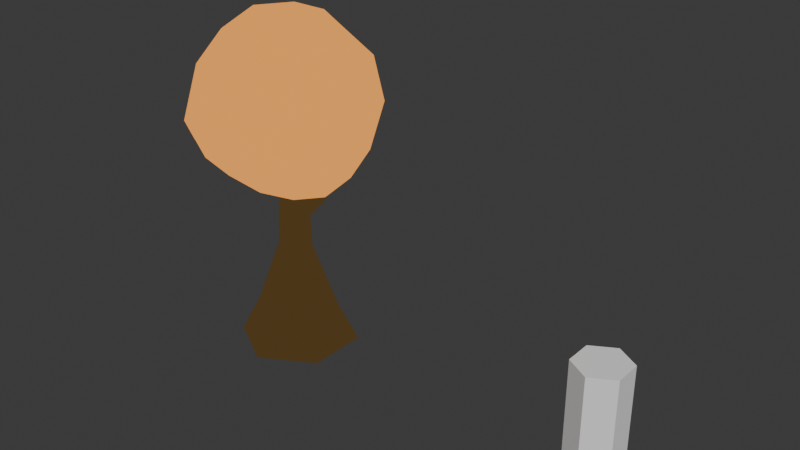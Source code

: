 # Source: yellow_tree.blend  (saved by Blender 5.1.30; exported with 4.5.12 LTS)
import bpy
from mathutils import Matrix  # noqa: F401  (used for matrix-valued properties, if any)

bpy.ops.wm.read_factory_settings(use_empty=True)
scene = bpy.context.scene
scene.name = 'Scene'

# ---- collections
col_collection = bpy.data.collections.new('Collection'); scene.collection.children.link(col_collection)

# ---- materials (node trees are filled in below, after node groups)
mat_material_001 = bpy.data.materials.new('Material.001')
mat_material_002 = bpy.data.materials.new('Material.002')

# ---- material node trees
mat_material_001.use_nodes = True; mat_material_001.node_tree.nodes.clear()
_N = mat_material_001.node_tree.nodes; _L = mat_material_001.node_tree.links
n0 = _N.new('ShaderNodeOutputMaterial'); n0.name = 'Material Output'; n0.location = (200, 100)
n1 = _N.new('ShaderNodeEmission'); n1.name = 'Emission'; n1.location = (-200, 100)
n1.inputs[0].default_value = (0.9911, 0.3813, 0.07619, 1.0)
_L.new(n1.outputs[0], n0.inputs[0])
n0.is_active_output = True
mat_material_002.use_nodes = True; mat_material_002.node_tree.nodes.clear()
_N = mat_material_002.node_tree.nodes; _L = mat_material_002.node_tree.links
n0 = _N.new('ShaderNodeOutputMaterial'); n0.name = 'Material Output'; n0.location = (200, 100)
n1 = _N.new('ShaderNodeEmission'); n1.name = 'Emission'; n1.location = (-200, 100)
n1.inputs[0].default_value = (0.08022, 0.04666, 0.01521, 1.0)
_L.new(n1.outputs[0], n0.inputs[0])
n0.is_active_output = True

# ---- world
world_world = bpy.data.worlds.new('World'); scene.world = world_world
world_world.use_nodes = True; world_world.node_tree.nodes.clear()
_N = world_world.node_tree.nodes; _L = world_world.node_tree.links
n0 = _N.new('ShaderNodeOutputWorld'); n0.name = 'World Output'; n0.location = (200, 100)
n1 = _N.new('ShaderNodeBackground'); n1.name = 'Background'; n1.location = (-200, 100)
n1.inputs[0].default_value = (0.05088, 0.05088, 0.05088, 1.0)
_L.new(n1.outputs[0], n0.inputs[0])
n0.is_active_output = True
world_world.color = (0.05088, 0.05088, 0.05088)
world_world.sun_shadow_jitter_overblur = 0.0

# ---- meshes
me_cylinder = bpy.data.meshes.new('Cylinder')
me_cylinder.from_pydata([(0.0, 0.5, -1.0), (0.0, 0.5, 1.0), (0.433, 0.25, -1.0), (0.433, 0.25, 1.0), (0.433, -0.25, -1.0), (0.433, -0.25, 1.0), (0.0, -0.5, -1.0), (0.0, -0.5, 1.0), (-0.433, -0.25, -1.0), (-0.433, -0.25, 1.0), (-0.433, 0.25, -1.0), (-0.433, 0.25, 1.0)], [], [(0, 1, 3, 2), (2, 3, 5, 4), (4, 5, 7, 6), (6, 7, 9, 8), (3, 1, 11, 9, 7, 5), (8, 9, 11, 10), (10, 11, 1, 0), (0, 2, 4, 6, 8, 10)])
_uv = me_cylinder.uv_layers.new(name='UVMap')
_uv.uv.foreach_set('vector', [1.0, 0.5, 1.0, 1.0, 0.8333, 1.0, 0.8333, 0.5, 0.8333, 0.5, 0.8333, 1.0, 0.6667, 1.0, 0.6667, 0.5, 0.6667, 0.5, 0.6667, 1.0, 0.5, 1.0, 0.5, 0.5, 0.5, 0.5, 0.5, 1.0, 0.3333, 1.0, 0.3333, 0.5, 0.4578, 0.37, 0.25, 0.49, 0.04215, 0.37, 0.04215, 0.13, 0.25, 0.01, 0.4578, 0.13, 0.3333, 0.5, 0.3333, 1.0, 0.1667, 1.0, 0.1667, 0.5, 0.1667, 0.5, 0.1667, 1.0, -8.941e-08, 1.0, -8.941e-08, 0.5, 0.75, 0.49, 0.9578, 0.37, 0.9578, 0.13, 0.75, 0.01, 0.5422, 0.13, 0.5422, 0.37])
me_cylinder.update()
me_cylinder_001 = bpy.data.meshes.new('Cylinder.001')
me_cylinder_001.from_pydata([(0.09763, -0.2001, 5.631), (0.05444, 1.488, 4.812), (-0.0128, 1.357, 3.063), (-0.0152, -0.0438, 2.248), (0.6394, 0.5583, 5.373), (1.071, 0.9781, 4.778), (1.156, 1.152, 3.922), (0.9418, 1.003, 3.003), (0.519, 0.5415, 2.38), (0.9711, -0.06316, 5.376), (1.632, -0.04043, 4.835), (1.688, 0.02878, 3.865), (1.287, 0.1018, 2.868), (0.7357, 0.02968, 2.357), (0.8315, -0.8005, 5.255), (1.065, -1.006, 4.768), (1.219, -1.374, 3.88), (0.9434, -0.9521, 3.031), (0.5387, -0.551, 2.458), (0.1446, -1.073, 5.462), (-0.003306, -1.473, 4.756), (-0.3551, -1.843, 3.759), (-0.07353, -1.42, 3.046), (0.0008793, -0.8137, 2.529), (-0.4732, -1.002, 5.406), (-0.957, -1.187, 4.75), (-1.262, -1.305, 3.694), (-1.043, -1.091, 2.991), (-0.5609, -0.5967, 2.514), (-0.6145, -0.1457, 5.577), (-1.244, -0.06916, 4.855), (-1.749, -0.2222, 3.87), (-1.36, -0.07684, 3.074), (-0.7907, -0.047, 2.489), (-0.4391, 0.646, 5.493), (-0.8122, 1.204, 4.911), (-1.15, 1.463, 3.915), (-0.9606, 0.941, 3.079), (-0.5765, 0.4995, 2.441), (0.05071, 0.8694, 5.402), (0.01852, 1.643, 3.955), (-0.02678, 0.7276, 2.415)], [], [(1, 39, 4, 5), (41, 2, 7, 8), (40, 1, 5, 6), (39, 0, 4), (3, 41, 8), (2, 40, 6, 7), (8, 7, 12, 13), (6, 5, 10, 11), (4, 0, 9), (3, 8, 13), (7, 6, 11, 12), (5, 4, 9, 10), (13, 12, 17, 18), (11, 10, 15, 16), (9, 0, 14), (3, 13, 18), (12, 11, 16, 17), (10, 9, 14, 15), (16, 15, 20, 21), (14, 0, 19), (3, 18, 23), (17, 16, 21, 22), (15, 14, 19, 20), (18, 17, 22, 23), (19, 0, 24), (3, 23, 28), (22, 21, 26, 27), (20, 19, 24, 25), (23, 22, 27, 28), (21, 20, 25, 26), (3, 28, 33), (27, 26, 31, 32), (25, 24, 29, 30), (28, 27, 32, 33), (26, 25, 30, 31), (24, 0, 29), (3, 33, 38), (32, 31, 36, 37), (30, 29, 34, 35), (33, 32, 37, 38), (31, 30, 35, 36), (29, 0, 34), (3, 38, 41), (37, 36, 40, 2), (35, 34, 39, 1), (38, 37, 2, 41), (36, 35, 1, 40), (34, 0, 39)])
_uv = me_cylinder_001.uv_layers.new(name='UVMap')
_uv.uv.foreach_set('vector', [0.75, 0.6667, 0.75, 0.8333, 0.625, 0.8333, 0.625, 0.6667, 0.75, 0.1667, 0.75, 0.3333, 0.625, 0.3333, 0.625, 0.1667, 0.75, 0.5, 0.75, 0.6667, 0.625, 0.6667, 0.625, 0.5, 0.75, 0.8333, 0.6875, 1.0, 0.625, 0.8333, 0.6875, 0.0, 0.75, 0.1667, 0.625, 0.1667, 0.75, 0.3333, 0.75, 0.5, 0.625, 0.5, 0.625, 0.3333, 0.625, 0.1667, 0.625, 0.3333, 0.5, 0.3333, 0.5, 0.1667, 0.625, 0.5, 0.625, 0.6667, 0.5, 0.6667, 0.5, 0.5, 0.625, 0.8333, 0.5625, 1.0, 0.5, 0.8333, 0.5625, 0.0, 0.625, 0.1667, 0.5, 0.1667, 0.625, 0.3333, 0.625, 0.5, 0.5, 0.5, 0.5, 0.3333, 0.625, 0.6667, 0.625, 0.8333, 0.5, 0.8333, 0.5, 0.6667, 0.5, 0.1667, 0.5, 0.3333, 0.375, 0.3333, 0.375, 0.1667, 0.5, 0.5, 0.5, 0.6667, 0.375, 0.6667, 0.375, 0.5, 0.5, 0.8333, 0.4375, 1.0, 0.375, 0.8333, 0.4375, 0.0, 0.5, 0.1667, 0.375, 0.1667, 0.5, 0.3333, 0.5, 0.5, 0.375, 0.5, 0.375, 0.3333, 0.5, 0.6667, 0.5, 0.8333, 0.375, 0.8333, 0.375, 0.6667, 0.375, 0.5, 0.375, 0.6667, 0.25, 0.6667, 0.25, 0.5, 0.375, 0.8333, 0.3125, 1.0, 0.25, 0.8333, 0.3125, 0.0, 0.375, 0.1667, 0.25, 0.1667, 0.375, 0.3333, 0.375, 0.5, 0.25, 0.5, 0.25, 0.3333, 0.375, 0.6667, 0.375, 0.8333, 0.25, 0.8333, 0.25, 0.6667, 0.375, 0.1667, 0.375, 0.3333, 0.25, 0.3333, 0.25, 0.1667, 0.25, 0.8333, 0.1875, 1.0, 0.125, 0.8333, 0.1875, 0.0, 0.25, 0.1667, 0.125, 0.1667, 0.25, 0.3333, 0.25, 0.5, 0.125, 0.5, 0.125, 0.3333, 0.25, 0.6667, 0.25, 0.8333, 0.125, 0.8333, 0.125, 0.6667, 0.25, 0.1667, 0.25, 0.3333, 0.125, 0.3333, 0.125, 0.1667, 0.25, 0.5, 0.25, 0.6667, 0.125, 0.6667, 0.125, 0.5, 0.0625, 0.0, 0.125, 0.1667, 0.0, 0.1667, 0.125, 0.3333, 0.125, 0.5, 0.0, 0.5, 0.0, 0.3333, 0.125, 0.6667, 0.125, 0.8333, 0.0, 0.8333, 0.0, 0.6667, 0.125, 0.1667, 0.125, 0.3333, 0.0, 0.3333, 0.0, 0.1667, 0.125, 0.5, 0.125, 0.6667, 0.0, 0.6667, 0.0, 0.5, 0.125, 0.8333, 0.0625, 1.0, 0.0, 0.8333, 0.9375, 0.0, 1.0, 0.1667, 0.875, 0.1667, 1.0, 0.3333, 1.0, 0.5, 0.875, 0.5, 0.875, 0.3333, 1.0, 0.6667, 1.0, 0.8333, 0.875, 0.8333, 0.875, 0.6667, 1.0, 0.1667, 1.0, 0.3333, 0.875, 0.3333, 0.875, 0.1667, 1.0, 0.5, 1.0, 0.6667, 0.875, 0.6667, 0.875, 0.5, 1.0, 0.8333, 0.9375, 1.0, 0.875, 0.8333, 0.8125, 0.0, 0.875, 0.1667, 0.75, 0.1667, 0.875, 0.3333, 0.875, 0.5, 0.75, 0.5, 0.75, 0.3333, 0.875, 0.6667, 0.875, 0.8333, 0.75, 0.8333, 0.75, 0.6667, 0.875, 0.1667, 0.875, 0.3333, 0.75, 0.3333, 0.75, 0.1667, 0.875, 0.5, 0.875, 0.6667, 0.75, 0.6667, 0.75, 0.5, 0.875, 0.8333, 0.8125, 1.0, 0.75, 0.8333])
me_cylinder_001.materials.append(mat_material_001)
me_cylinder_001.update()
me_cylinder_002 = bpy.data.meshes.new('Cylinder.002')
me_cylinder_002.from_pydata([(-0.01183, 1.125, -0.7165), (-0.01183, 0.77, -0.03928), (0.9625, 0.5625, -0.7165), (0.655, 0.385, -0.03928), (0.9625, -0.5625, -0.7165), (0.655, -0.385, -0.03928), (-0.01183, -1.125, -0.7165), (-0.01183, -0.77, -0.03928), (-0.9861, -0.5625, -0.7165), (-0.6787, -0.385, -0.03928), (-0.9861, 0.5625, -0.7165), (-0.6787, 0.385, -0.03928), (-0.1881, 0.4825, 1.101), (0.08423, 0.3219, 1.084), (0.0861, 0.002731, 1.081), (-0.1906, -0.1563, 1.083), (-0.4676, 0.00346, 1.082), (-0.4668, 0.3225, 1.083), (0.01856, 0.2713, 2.063), (0.1781, 0.1316, 2.129), (0.2366, -0.2192, 2.231), (0.05499, -0.3709, 2.262), (-0.1401, -0.2332, 2.251), (-0.1197, 0.1172, 2.151), (-0.1409, 0.1336, 3.257), (0.004881, 0.05679, 3.244), (0.005611, -0.121, 3.254), (-0.1464, -0.2279, 3.266), (-0.296, -0.1502, 3.268), (-0.2903, 0.03371, 3.268), (0.1203, 0.2614, 1.714), (0.1638, -0.115, 1.663), (-0.3029, -0.1222, 1.674), (-0.2405, 0.2543, 1.728), (-0.06779, -0.2636, 1.672), (-0.06031, 0.4119, 1.718), (0.02164, 0.6008, 2.101), (0.1274, 0.564, 2.084), (-0.08938, 0.5516, 2.106), (0.07575, 0.7201, 1.841), (-0.1872, 0.7144, 1.861), (-0.05268, 0.7739, 1.865), (0.06307, 0.8513, 2.348), (0.09361, 0.8444, 2.329), (0.02975, 0.8353, 2.34), (0.06927, 0.9471, 2.306), (-0.008339, 0.94, 2.32), (0.0323, 0.9581, 2.334), (0.1585, 0.7979, 2.789), (0.1872, 0.8005, 2.767), (0.124, 0.7879, 2.778), (0.1654, 0.8963, 2.786), (0.08879, 0.8838, 2.802), (0.1309, 0.8941, 2.816)], [], [(0, 1, 3, 2), (2, 3, 5, 4), (4, 5, 7, 6), (6, 7, 9, 8), (7, 5, 14, 15), (8, 9, 11, 10), (10, 11, 1, 0), (0, 2, 4, 6, 8, 10), (31, 30, 19, 20), (1, 11, 17, 12), (9, 7, 15, 16), (5, 3, 13, 14), (11, 9, 16, 17), (3, 1, 12, 13), (19, 18, 24, 25), (33, 32, 22, 23), (34, 31, 20, 21), (19, 30, 39, 37), (30, 35, 41, 39), (32, 34, 21, 22), (25, 24, 29, 28, 27, 26), (18, 23, 29, 24), (22, 21, 27, 28), (20, 19, 25, 26), (23, 22, 28, 29), (21, 20, 26, 27), (16, 15, 34, 32), (12, 17, 33, 35), (13, 12, 35, 30), (15, 14, 31, 34), (17, 16, 32, 33), (14, 13, 30, 31), (38, 36, 42, 44), (41, 40, 46, 47), (18, 19, 37, 36), (35, 33, 40, 41), (23, 18, 36, 38), (33, 23, 38, 40), (46, 44, 50, 52), (45, 47, 53, 51), (39, 41, 47, 45), (40, 38, 44, 46), (37, 39, 45, 43), (36, 37, 43, 42), (51, 53, 48, 49), (53, 52, 50, 48), (43, 45, 51, 49), (42, 43, 49, 48), (47, 46, 52, 53), (44, 42, 48, 50)])
_uv = me_cylinder_002.uv_layers.new(name='UVMap')
_uv.uv.foreach_set('vector', [1.0, 0.5, 1.0, 1.0, 0.8333, 1.0, 0.8333, 0.5, 0.8333, 0.5, 0.8333, 1.0, 0.6667, 1.0, 0.6667, 0.5, 0.6667, 0.5, 0.6667, 1.0, 0.5, 1.0, 0.5, 0.5, 0.5, 0.5, 0.5, 1.0, 0.3333, 1.0, 0.3333, 0.5, 0.5, 1.0, 0.6667, 1.0, 0.6667, 1.0, 0.5, 1.0, 0.3333, 0.5, 0.3333, 1.0, 0.1667, 1.0, 0.1667, 0.5, 0.1667, 0.5, 0.1667, 1.0, -8.941e-08, 1.0, -8.941e-08, 0.5, 0.75, 0.49, 0.9578, 0.37, 0.9578, 0.13, 0.75, 0.01, 0.5422, 0.13, 0.5422, 0.37, 0.6667, 1.0, 0.8333, 1.0, 0.8333, 1.0, 0.6667, 1.0, -8.941e-08, 1.0, 0.1667, 1.0, 0.1667, 1.0, -8.941e-08, 1.0, 0.3333, 1.0, 0.5, 1.0, 0.5, 1.0, 0.3333, 1.0, 0.6667, 1.0, 0.8333, 1.0, 0.8333, 1.0, 0.6667, 1.0, 0.1667, 1.0, 0.3333, 1.0, 0.3333, 1.0, 0.1667, 1.0, 0.8333, 1.0, 1.0, 1.0, 1.0, 1.0, 0.8333, 1.0, 0.8333, 1.0, 1.0, 1.0, 1.0, 1.0, 0.8333, 1.0, 0.1667, 1.0, 0.3333, 1.0, 0.3333, 1.0, 0.1667, 1.0, 0.5, 1.0, 0.6667, 1.0, 0.6667, 1.0, 0.5, 1.0, 0.8333, 1.0, 0.8333, 1.0, 0.8333, 1.0, 0.8333, 1.0, 0.8333, 1.0, 1.0, 1.0, 1.0, 1.0, 0.8333, 1.0, 0.3333, 1.0, 0.5, 1.0, 0.5, 1.0, 0.3333, 1.0, 0.4578, 0.37, 0.25, 0.49, 0.04215, 0.37, 0.04215, 0.13, 0.25, 0.01, 0.4578, 0.13, -8.941e-08, 1.0, 0.1667, 1.0, 0.1667, 1.0, -8.941e-08, 1.0, 0.3333, 1.0, 0.5, 1.0, 0.5, 1.0, 0.3333, 1.0, 0.6667, 1.0, 0.8333, 1.0, 0.8333, 1.0, 0.6667, 1.0, 0.1667, 1.0, 0.3333, 1.0, 0.3333, 1.0, 0.1667, 1.0, 0.5, 1.0, 0.6667, 1.0, 0.6667, 1.0, 0.5, 1.0, 0.3333, 1.0, 0.5, 1.0, 0.5, 1.0, 0.3333, 1.0, -8.941e-08, 1.0, 0.1667, 1.0, 0.1667, 1.0, -8.941e-08, 1.0, 0.8333, 1.0, 1.0, 1.0, 1.0, 1.0, 0.8333, 1.0, 0.5, 1.0, 0.6667, 1.0, 0.6667, 1.0, 0.5, 1.0, 0.1667, 1.0, 0.3333, 1.0, 0.3333, 1.0, 0.1667, 1.0, 0.6667, 1.0, 0.8333, 1.0, 0.8333, 1.0, 0.6667, 1.0, 0.1667, 1.0, -8.941e-08, 1.0, -8.941e-08, 1.0, 0.1667, 1.0, -8.941e-08, 1.0, 0.1667, 1.0, 0.1667, 1.0, -8.941e-08, 1.0, 1.0, 1.0, 0.8333, 1.0, 0.8333, 1.0, 1.0, 1.0, -8.941e-08, 1.0, 0.1667, 1.0, 0.1667, 1.0, -8.941e-08, 1.0, 0.1667, 1.0, -8.941e-08, 1.0, -8.941e-08, 1.0, 0.1667, 1.0, 0.1667, 1.0, 0.1667, 1.0, 0.1667, 1.0, 0.1667, 1.0, 0.1667, 1.0, 0.1667, 1.0, 0.1667, 1.0, 0.1667, 1.0, 0.8333, 1.0, 1.0, 1.0, 1.0, 1.0, 0.8333, 1.0, 0.8333, 1.0, 1.0, 1.0, 1.0, 1.0, 0.8333, 1.0, 0.1667, 1.0, 0.1667, 1.0, 0.1667, 1.0, 0.1667, 1.0, 0.8333, 1.0, 0.8333, 1.0, 0.8333, 1.0, 0.8333, 1.0, 1.0, 1.0, 0.8333, 1.0, 0.8333, 1.0, 1.0, 1.0, 0.8333, 1.0, 1.0, 1.0, 1.0, 1.0, 0.8333, 1.0, -8.941e-08, 1.0, 0.1667, 1.0, 0.1667, 1.0, -8.941e-08, 1.0, 0.8333, 1.0, 0.8333, 1.0, 0.8333, 1.0, 0.8333, 1.0, 1.0, 1.0, 0.8333, 1.0, 0.8333, 1.0, 1.0, 1.0, -8.941e-08, 1.0, 0.1667, 1.0, 0.1667, 1.0, -8.941e-08, 1.0, 0.1667, 1.0, -8.941e-08, 1.0, -8.941e-08, 1.0, 0.1667, 1.0])
me_cylinder_002.materials.append(mat_material_002)
me_cylinder_002.update()

# ---- objects
ob_cylinder = bpy.data.objects.new('Cylinder', me_cylinder)
ob_leaves = bpy.data.objects.new('leaves', me_cylinder_001)
ob_trunk = bpy.data.objects.new('trunk', me_cylinder_002)
ob_empty = bpy.data.objects.new('Empty', None)

# ---- transforms, parenting, visibility, modifiers, constraints
ob_cylinder.location = (6.409, 0.0, 0.9939)
ob_leaves.location = (0.0, 0.0, 0.6192)
ob_trunk.location = (0.0, 0.0, 0.6192)
ob_empty.location = (-2.947, 0.0, 0.0)
ob_empty.rotation_euler = (1.222, -7.395e-07, 1.641)
ob_empty.empty_display_type = 'IMAGE'
ob_empty.empty_display_size = 5.0

# ---- collection membership
col_collection.objects.link(ob_cylinder)
col_collection.objects.link(ob_leaves)
col_collection.objects.link(ob_trunk)
col_collection.objects.link(ob_empty)

# ---- scene / render settings (as saved in the file)
scene.frame_start = 1; scene.frame_end = 250; scene.frame_set(1)
scene.render.engine = 'CYCLES'
scene.render.bake_bias = 0.0
scene.render.bake_samples = 0
scene.cycles.denoising_use_gpu = True
scene.cycles.samples = 256
scene.cycles.sampling_pattern = 'TABULATED_SOBOL'
scene.eevee.use_volume_custom_range = False
scene.eevee.use_raytracing = True
bpy.context.view_layer.update()

# ---- added for rendering (the .blend has no active camera and no usable light): camera, sun
cam_auto = bpy.data.cameras.new('AutoCamera')
cam_auto.lens = 50.0
cam_auto.sensor_width = 36.0
cam_auto.clip_end = 1000.0
ob_auto_camera = bpy.data.objects.new('AutoCamera', cam_auto)
scene.collection.objects.link(ob_auto_camera)
ob_auto_camera.location = (12.9424, -12.5753, 11.3931)
ob_auto_camera.rotation_euler = (1.09748, -7.21219e-08, 0.694738)
scene.camera = ob_auto_camera
light_auto_sun = bpy.data.lights.new('AutoSun', 'SUN')
light_auto_sun.energy = 3.0
light_auto_sun.angle = 0.0523599
ob_auto_sun = bpy.data.objects.new('AutoSun', light_auto_sun)
scene.collection.objects.link(ob_auto_sun)
ob_auto_sun.rotation_euler = (0.872665, 0.174533, 0.523599)
bpy.context.view_layer.update()
